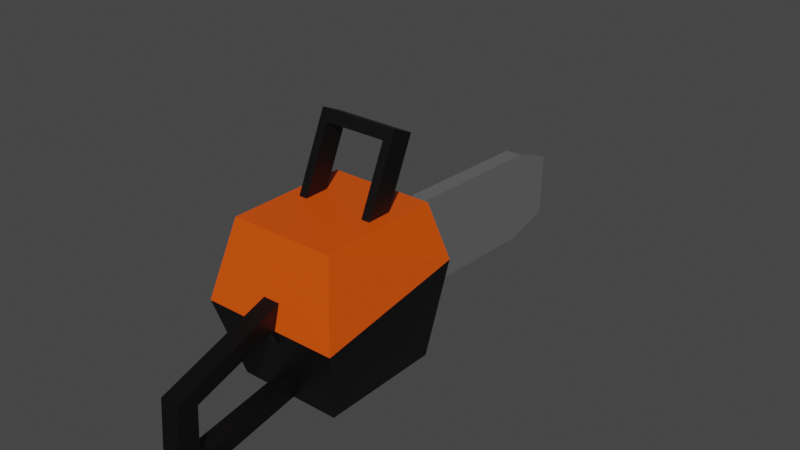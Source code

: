 # Source: chainsaw.blend  (saved by Blender 3.6.14; exported with 4.5.12 LTS)
import bpy
from mathutils import Matrix  # noqa: F401  (used for matrix-valued properties, if any)

bpy.ops.wm.read_factory_settings(use_empty=True)
scene = bpy.context.scene
scene.name = 'Scene'

# ---- collections
col_collection = bpy.data.collections.new('Collection'); scene.collection.children.link(col_collection)

# ---- materials (node trees are filled in below, after node groups)
mat_material_002 = bpy.data.materials.new('Material.002')
mat_material_002.use_transparent_shadow = False
mat_material_003 = bpy.data.materials.new('Material.003')
mat_material_003.use_transparent_shadow = False
mat_material_001 = bpy.data.materials.new('Material.001')
mat_material_001.use_transparent_shadow = False

# ---- material node trees
mat_material_002.use_nodes = True; mat_material_002.node_tree.nodes.clear()
_N = mat_material_002.node_tree.nodes; _L = mat_material_002.node_tree.links
n0 = _N.new('ShaderNodeBsdfPrincipled'); n0.name = 'Principled BSDF'; n0.location = (10, 300)
n0.distribution = 'GGX'
n0.subsurface_method = 'RANDOM_WALK_SKIN'
n0.inputs[0].default_value = (0.0, 0.0, 0.0, 1.0)
n0.inputs[3].default_value = 1.45
n0.inputs[27].default_value = (0.0, 0.0, 0.0, 1.0)
n0.inputs[28].default_value = 1.0
n1 = _N.new('ShaderNodeOutputMaterial'); n1.name = 'Material Output'; n1.location = (300, 300)
_L.new(n0.outputs[0], n1.inputs[0])
n1.is_active_output = True
mat_material_003.use_nodes = True; mat_material_003.node_tree.nodes.clear()
_N = mat_material_003.node_tree.nodes; _L = mat_material_003.node_tree.links
n0 = _N.new('ShaderNodeBsdfPrincipled'); n0.name = 'Principled BSDF'; n0.location = (10, 300)
n0.distribution = 'GGX'
n0.subsurface_method = 'RANDOM_WALK_SKIN'
n0.inputs[0].default_value = (0.8, 0.08204, 0.0, 1.0)
n0.inputs[3].default_value = 1.45
n0.inputs[27].default_value = (0.0, 0.0, 0.0, 1.0)
n0.inputs[28].default_value = 1.0
n1 = _N.new('ShaderNodeOutputMaterial'); n1.name = 'Material Output'; n1.location = (300, 300)
_L.new(n0.outputs[0], n1.inputs[0])
n1.is_active_output = True
mat_material_001.use_nodes = True; mat_material_001.node_tree.nodes.clear()
_N = mat_material_001.node_tree.nodes; _L = mat_material_001.node_tree.links
n0 = _N.new('ShaderNodeOutputMaterial'); n0.name = 'Material Output'; n0.location = (300, 300)
n1 = _N.new('ShaderNodeBsdfPrincipled'); n1.name = 'Principled BSDF'; n1.location = (10, 300)
n1.distribution = 'GGX'
n1.subsurface_method = 'RANDOM_WALK_SKIN'
n1.inputs[0].default_value = (0.1282, 0.1282, 0.1282, 1.0)
n1.inputs[3].default_value = 1.45
n1.inputs[27].default_value = (0.0, 0.0, 0.0, 1.0)
n1.inputs[28].default_value = 1.0
_L.new(n1.outputs[0], n0.inputs[0])
n0.is_active_output = True

# ---- world
world_world = bpy.data.worlds.new('World'); scene.world = world_world
world_world.use_nodes = True; world_world.node_tree.nodes.clear()
_N = world_world.node_tree.nodes; _L = world_world.node_tree.links
n0 = _N.new('ShaderNodeOutputWorld'); n0.name = 'World Output'; n0.location = (300, 300)
n1 = _N.new('ShaderNodeBackground'); n1.name = 'Background'; n1.location = (10, 300)
n1.inputs[0].default_value = (0.05088, 0.05088, 0.05088, 1.0)
_L.new(n1.outputs[0], n0.inputs[0])
n0.is_active_output = True
world_world.color = (0.05088, 0.05088, 0.05088)
world_world.use_sun_shadow = False
world_world.sun_shadow_jitter_overblur = 0.0

# ---- meshes
me_cube_001 = bpy.data.meshes.new('Cube.001')
me_cube_001.from_pydata([(-0.3899, -1.101, -0.4442), (-0.3899, -1.101, 0.7044), (-0.3899, -0.1873, -0.4442), (-0.3899, -0.1873, 0.7044), (0.3899, -1.101, -0.4442), (0.3899, -1.101, 0.7044), (0.3899, -0.1873, -0.4442), (0.3899, -0.1873, 0.7044), (-0.5165, -1.249, 0.1301), (-0.5165, -0.1105, 0.3058), (0.5165, -0.1105, 0.3058), (0.5165, -1.249, 0.1301)], [], [(8, 1, 3, 9), (9, 3, 7, 10), (10, 7, 5, 11), (11, 5, 1, 8), (2, 6, 4, 0), (7, 3, 1, 5), (4, 11, 8, 0), (6, 10, 11, 4), (2, 9, 10, 6), (0, 8, 9, 2)])
me_cube_001.polygons.foreach_set('material_index', [1, 1, 1, 1, 0, 1, 0, 0, 0, 0])
_uv = me_cube_001.uv_layers.new(name='UVMap')
_uv.uv.foreach_set('vector', [0.5, 0.0, 0.625, 0.0, 0.625, 0.25, 0.5, 0.25, 0.5, 0.25, 0.625, 0.25, 0.625, 0.5, 0.5, 0.5, 0.5, 0.5, 0.625, 0.5, 0.625, 0.75, 0.5, 0.75, 0.5, 0.75, 0.625, 0.75, 0.625, 1.0, 0.5, 1.0, 0.125, 0.5, 0.375, 0.5, 0.375, 0.75, 0.125, 0.75, 0.625, 0.5, 0.875, 0.5, 0.875, 0.75, 0.625, 0.75, 0.375, 0.75, 0.5, 0.75, 0.5, 1.0, 0.375, 1.0, 0.375, 0.5, 0.5, 0.5, 0.5, 0.75, 0.375, 0.75, 0.375, 0.25, 0.5, 0.25, 0.5, 0.5, 0.375, 0.5, 0.375, 0.0, 0.5, 0.0, 0.5, 0.25, 0.375, 0.25])
me_cube_001.materials.append(mat_material_002)
me_cube_001.materials.append(mat_material_003)
me_cube_001.update()
me_cube_002 = bpy.data.meshes.new('Cube.002')
me_cube_002.from_pydata([(-0.07045, -1.829, -0.4228), (-0.07036, -1.885, -0.05542), (-0.06416, -1.132, -0.302), (-0.06415, -1.284, 0.1366), (0.07045, -1.829, -0.4228), (0.07036, -1.885, -0.05542), (0.06416, -1.132, -0.302), (0.06415, -1.284, 0.1366), (-0.07028, -1.902, -0.3386), (-0.06428, -1.172, -0.06966), (0.06428, -1.172, -0.06966), (0.07028, -1.902, -0.3386), (-0.06296, -0.9769, -0.3969), (-0.07162, -1.963, -0.5656), (-0.07162, -2.062, -0.4052), (-0.07162, -2.029, 0.0127), (-0.06296, -1.148, 0.3263), (-0.06296, -1.015, -0.0195), (0.06296, -1.015, -0.0195), (0.06296, -0.9769, -0.3969), (0.07162, -1.963, -0.5656), (0.06296, -1.148, 0.3263), (0.07162, -2.029, 0.0127), (0.07162, -2.062, -0.4052)], [], [(3, 9, 10, 7), (17, 16, 21, 18), (1, 3, 7, 5), (23, 22, 15, 14), (12, 19, 20, 13), (21, 16, 15, 22), (20, 23, 14, 13), (8, 1, 5, 11), (12, 17, 18, 19), (0, 8, 11, 4), (0, 2, 12, 13), (1, 8, 14, 15), (3, 1, 15, 16), (2, 9, 17, 12), (10, 6, 19, 18), (6, 4, 20, 19), (5, 7, 21, 22), (4, 11, 23, 20), (8, 0, 13, 14), (9, 3, 16, 17), (7, 10, 18, 21), (11, 5, 22, 23), (9, 2, 6, 10), (2, 0, 4, 6)])
_uv = me_cube_002.uv_layers.new(name='UVMap')
_uv.uv.foreach_set('vector', [0.6181, 0.9385, 0.5, 0.9998, 0.4982, 0.9291, 0.5655, 0.9076, 0.5, 0.25, 0.625, 0.25, 0.625, 0.5, 0.5, 0.5, 0.5885, 0.703, 0.6181, 0.9385, 0.5655, 0.9076, 0.5475, 0.751, 0.5, 0.75, 0.625, 0.75, 0.625, 1.0, 0.5, 1.0, 0.125, 0.5, 0.375, 0.5, 0.375, 0.75, 0.125, 0.75, 0.625, 0.5, 0.875, 0.5, 0.875, 0.75, 0.625, 0.75, 0.375, 0.75, 0.5, 0.75, 0.5, 1.0, 0.375, 1.0, 0.4494, 0.6622, 0.5885, 0.703, 0.5475, 0.751, 0.4723, 0.7238, 0.375, 0.25, 0.5, 0.25, 0.5, 0.5, 0.375, 0.5, 0.3936, 0.7021, 0.4494, 0.6622, 0.4723, 0.7238, 0.4437, 0.7405, 0.4131, 0.03821, 0.3993, 0.2118, 0.375, 0.25, 0.375, 0.0, 0.6034, 0.0413, 0.4908, 0.03529, 0.5, 0.0, 0.625, 0.0, 0.6031, 0.2097, 0.6034, 0.0413, 0.625, 0.0, 0.625, 0.25, 0.3993, 0.2118, 0.5056, 0.2142, 0.5, 0.25, 0.375, 0.25, 0.5056, 0.5358, 0.3993, 0.5382, 0.375, 0.5, 0.5, 0.5, 0.3993, 0.5382, 0.4131, 0.7118, 0.375, 0.75, 0.375, 0.5, 0.6034, 0.7087, 0.6031, 0.5403, 0.625, 0.5, 0.625, 0.75, 0.4131, 0.7118, 0.4944, 0.7133, 0.5, 0.75, 0.375, 0.75, 0.4908, 0.03529, 0.4131, 0.03821, 0.375, 0.0, 0.5, 0.0, 0.5056, 0.2142, 0.6031, 0.2097, 0.625, 0.25, 0.5, 0.25, 0.6031, 0.5403, 0.5056, 0.5358, 0.5, 0.5, 0.625, 0.5, 0.4944, 0.7133, 0.6034, 0.7087, 0.625, 0.75, 0.5, 0.75, 0.5, 0.9998, 0.3936, 0.9417, 0.4324, 0.912, 0.4982, 0.9291, 0.3936, 0.9417, 0.3936, 0.7021, 0.4437, 0.7405, 0.4324, 0.912])
me_cube_002.materials.append(mat_material_002)
me_cube_002.update()
me_cube_003 = bpy.data.meshes.new('Cube.003')
me_cube_003.from_pydata([(-0.4217, -0.9004, -0.407), (-0.4217, -0.7085, 0.451), (-0.4217, -0.08457, -0.4949), (-0.4217, 0.1121, 0.451), (-0.03913, -0.9004, -0.407), (-0.03913, -0.7085, 0.451), (-0.03913, -0.08457, -0.4949), (-0.03913, 0.1121, 0.451), (-0.4217, -0.9355, -0.1814), (-0.4217, 0.09057, -0.3879), (-0.03913, 0.09057, -0.3879), (-0.03913, -0.9355, -0.1814)], [], [(8, 1, 3, 9), (9, 3, 7, 10), (10, 7, 5, 11), (11, 5, 1, 8), (2, 6, 4, 0), (7, 3, 1, 5), (4, 11, 8, 0), (6, 10, 11, 4), (2, 9, 10, 6), (0, 8, 9, 2)])
_uv = me_cube_003.uv_layers.new(name='UVMap')
_uv.uv.foreach_set('vector', [0.5, 0.0, 0.625, 0.0, 0.625, 0.25, 0.5, 0.25, 0.5, 0.25, 0.625, 0.25, 0.625, 0.5, 0.5, 0.5, 0.5, 0.5, 0.625, 0.5, 0.625, 0.75, 0.5, 0.75, 0.5, 0.75, 0.625, 0.75, 0.625, 1.0, 0.5, 1.0, 0.125, 0.5, 0.375, 0.5, 0.375, 0.75, 0.125, 0.75, 0.625, 0.5, 0.875, 0.5, 0.875, 0.75, 0.625, 0.75, 0.375, 0.75, 0.5, 0.75, 0.5, 1.0, 0.375, 1.0, 0.375, 0.5, 0.5, 0.5, 0.5, 0.75, 0.375, 0.75, 0.375, 0.25, 0.5, 0.25, 0.5, 0.5, 0.375, 0.5, 0.375, 0.0, 0.5, 0.0, 0.5, 0.25, 0.375, 0.25])
me_cube_003.materials.append(mat_material_003)
me_cube_003.update()
me_cube_004 = bpy.data.meshes.new('Cube.004')
me_cube_004.from_pydata([(-0.2313, -0.6909, 0.5895), (-0.2313, -0.4314, 1.162), (-0.2313, -0.5355, 0.519), (-0.2313, -0.276, 1.091), (0.2313, -0.6909, 0.5895), (0.2313, -0.4314, 1.162), (0.2313, -0.5355, 0.519), (0.2313, -0.276, 1.091), (-0.2958, -0.7271, 0.5096), (-0.2958, -0.3952, 1.242), (-0.2958, -0.2398, 1.171), (-0.2958, -0.5717, 0.4392), (0.2958, -0.5717, 0.4392), (0.2958, -0.2398, 1.171), (0.2958, -0.3952, 1.242), (0.2958, -0.7271, 0.5096)], [], [(8, 9, 10, 11), (5, 1, 3, 7), (12, 13, 14, 15), (4, 5, 7, 6), (11, 12, 15, 8), (13, 10, 9, 14), (0, 1, 9, 8), (3, 2, 11, 10), (2, 6, 12, 11), (7, 3, 10, 13), (6, 7, 13, 12), (5, 4, 15, 14), (4, 0, 8, 15), (1, 5, 14, 9), (1, 0, 2, 3), (0, 4, 6, 2)])
_uv = me_cube_004.uv_layers.new(name='UVMap')
_uv.uv.foreach_set('vector', [0.375, 0.0, 0.625, 0.0, 0.625, 0.25, 0.375, 0.25, 0.0, 0.0, 0.0, 0.0, 0.0, 0.0, 0.0, 0.0, 0.375, 0.5, 0.625, 0.5, 0.625, 0.75, 0.375, 0.75, 0.0, 0.0, 0.0, 0.0, 0.0, 0.0, 0.0, 0.0, 0.125, 0.5, 0.375, 0.5, 0.375, 0.75, 0.125, 0.75, 0.625, 0.5, 0.875, 0.5, 0.875, 0.75, 0.625, 0.75, 0.4023, 0.9727, 0.5977, 0.9727, 0.625, 1.0, 0.375, 1.0, 0.5977, 0.2773, 0.4023, 0.2773, 0.375, 0.25, 0.625, 0.25, 0.4023, 0.2773, 0.4023, 0.4727, 0.375, 0.5, 0.375, 0.25, 0.5977, 0.4727, 0.5977, 0.2773, 0.625, 0.25, 0.625, 0.5, 0.4023, 0.4727, 0.5977, 0.4727, 0.625, 0.5, 0.375, 0.5, 0.5977, 0.7773, 0.4023, 0.7773, 0.375, 0.75, 0.625, 0.75, 0.4023, 0.7773, 0.4023, 0.9727, 0.375, 1.0, 0.375, 0.75, 0.5977, 0.9727, 0.5977, 0.7773, 0.625, 0.75, 0.625, 1.0, 0.0, 0.0, 0.0, 0.0, 0.0, 0.0, 0.0, 0.0, 0.0, 0.0, 0.0, 0.0, 0.0, 0.0, 0.0, 0.0])
me_cube_004.materials.append(mat_material_002)
me_cube_004.update()
me_cube_005 = bpy.data.meshes.new('Cube.005')
me_cube_005.from_pydata([(-0.3154, -0.2129, -0.4344), (-0.3154, -0.1862, 0.3), (-0.1829, -0.2129, -0.4344), (-0.1829, -0.1862, 0.3), (-0.3154, 2.061, -0.4007), (-0.3154, 1.698, -0.5038), (-0.3154, 2.079, 0.1014), (-0.3154, 1.725, 0.2306), (-0.1829, 2.061, -0.4007), (-0.1829, 1.698, -0.5038), (-0.1829, 1.725, 0.2306), (-0.1829, 2.079, 0.1014)], [], [(4, 6, 11, 8), (10, 7, 1, 3), (2, 3, 1, 0), (0, 1, 7, 5), (9, 10, 3, 2), (6, 4, 5, 7), (9, 5, 4, 8), (7, 10, 11, 6), (10, 9, 8, 11), (5, 9, 2, 0)])
_uv = me_cube_005.uv_layers.new(name='UVMap')
_uv.uv.foreach_set('vector', [0.8324, 0.5623, 0.8324, 0.3452, 0.8897, 0.3452, 0.8897, 0.5623, 0.7384, 0.8255, 0.6811, 0.8255, 0.6811, 0.009181, 0.7384, 0.009181, 0.8324, 0.3268, 0.8324, 0.009181, 0.8897, 0.009181, 0.8897, 0.3268, 0.009181, 0.009182, 0.3268, 0.009182, 0.3268, 0.8356, 0.009181, 0.8356, 0.6628, 0.8356, 0.3452, 0.8356, 0.3452, 0.009182, 0.6628, 0.009182, 0.2766, 0.9908, 0.05941, 0.9908, 0.009181, 0.8356, 0.3268, 0.8356, 0.814, 0.1704, 0.7568, 0.1704, 0.7568, 0.009182, 0.814, 0.009182, 0.6811, 0.8255, 0.7384, 0.8255, 0.7384, 0.9867, 0.6811, 0.9867, 0.3452, 0.8356, 0.6628, 0.8356, 0.6125, 0.9908, 0.3954, 0.9908, 0.7568, 0.1704, 0.814, 0.1704, 0.814, 0.9867, 0.7568, 0.9867])
me_cube_005.materials.append(mat_material_001)
me_cube_005.update()

# ---- objects
ob_empty = bpy.data.objects.new('Empty', None)
ob_cube = bpy.data.objects.new('Cube', me_cube_001)
ob_cube_001 = bpy.data.objects.new('Cube.001', me_cube_002)
ob_cube_002 = bpy.data.objects.new('Cube.002', me_cube_003)
ob_cube_003 = bpy.data.objects.new('Cube.003', me_cube_004)
ob_cube_004 = bpy.data.objects.new('Cube.004', me_cube_005)

# ---- transforms, parenting, visibility, modifiers, constraints
ob_empty.location = (0.0, 0.0, 0.0)
ob_empty.rotation_euler = (1.571, -0.0, 1.571)
ob_empty.empty_display_type = 'IMAGE'
ob_empty.empty_display_size = 5.0
ob_empty.use_empty_image_alpha = True
ob_empty.color = (1.0, 1.0, 1.0, 0.1045)
ob_cube.location = (0.0, 0.0, 0.0)
ob_cube_001.location = (0.0, 0.0, 0.0)
ob_cube_002.location = (-0.09036, 0.0, 0.0)
ob_cube_002.scale = (0.6938, 1.0, 1.0)
ob_cube_003.location = (0.0, 0.0, 0.0)
ob_cube_004.location = (0.0, 0.0, 0.0)

# ---- collection membership
col_collection.objects.link(ob_empty)
col_collection.objects.link(ob_cube)
col_collection.objects.link(ob_cube_001)
col_collection.objects.link(ob_cube_002)
col_collection.objects.link(ob_cube_003)
col_collection.objects.link(ob_cube_004)

# ---- scene / render settings (as saved in the file)
scene.frame_start = 1; scene.frame_end = 250; scene.frame_set(1)
scene.render.engine = 'BLENDER_EEVEE_NEXT'
scene.cycles.sampling_pattern = 'TABULATED_SOBOL'
scene.view_settings.view_transform = 'Filmic'
bpy.context.view_layer.update()

# ---- added for rendering (the .blend has no active camera and no usable light): camera, sun
cam_auto = bpy.data.cameras.new('AutoCamera')
cam_auto.lens = 50.0
cam_auto.sensor_width = 36.0
cam_auto.clip_end = 1000.0
ob_auto_camera = bpy.data.objects.new('AutoCamera', cam_auto)
scene.collection.objects.link(ob_auto_camera)
ob_auto_camera.location = (4.28813, -5.13696, 3.76851)
ob_auto_camera.rotation_euler = (1.09748, -7.21219e-08, 0.694738)
scene.camera = ob_auto_camera
light_auto_sun = bpy.data.lights.new('AutoSun', 'SUN')
light_auto_sun.energy = 3.0
light_auto_sun.angle = 0.0523599
ob_auto_sun = bpy.data.objects.new('AutoSun', light_auto_sun)
scene.collection.objects.link(ob_auto_sun)
ob_auto_sun.rotation_euler = (0.872665, 0.174533, 0.523599)
bpy.context.view_layer.update()

